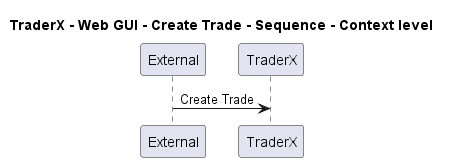

The diagram above was rendered by PlantUML. Its source (embedded in the PNG):
@startuml
!pragma layout smetana

title TraderX - Web GUI - Create Trade - Sequence - Context level

participant "External" as C4InterFlow.SoftwareSystems.ExternalSystem
participant "TraderX" as TraderX.SoftwareSystems.TraderX

C4InterFlow.SoftwareSystems.ExternalSystem -> TraderX.SoftwareSystems.TraderX : Create Trade


@enduml